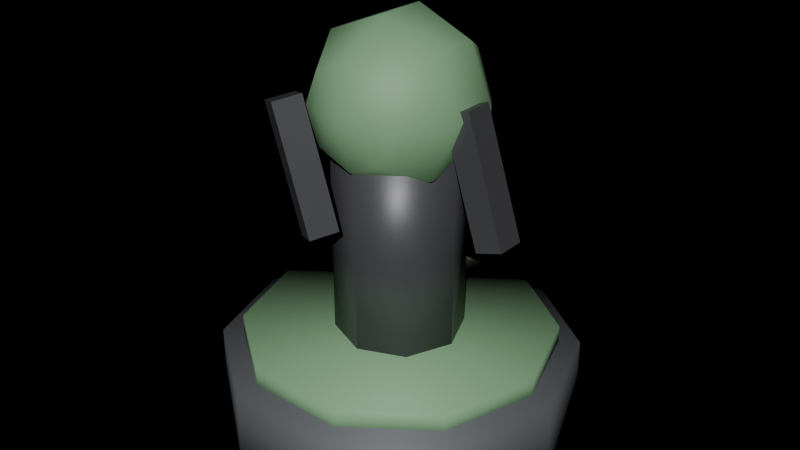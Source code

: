 # Source: dep_field.blend  (saved by Blender 4.2.68; exported with 4.5.12 LTS)
import bpy
from mathutils import Matrix  # noqa: F401  (used for matrix-valued properties, if any)

bpy.ops.wm.read_factory_settings(use_empty=True)
scene = bpy.context.scene
scene.name = 'Scene'

# ---- materials (node trees are filled in below, after node groups)
mat_ns_body_dark = bpy.data.materials.new('ns_body_dark')
mat_ns_energy_lime = bpy.data.materials.new('ns_energy_lime')
mat_ns_trim = bpy.data.materials.new('ns_trim')

# ---- material node trees
mat_ns_body_dark.use_nodes = True; mat_ns_body_dark.node_tree.nodes.clear()
_N = mat_ns_body_dark.node_tree.nodes; _L = mat_ns_body_dark.node_tree.links
n0 = _N.new('ShaderNodeBsdfPrincipled'); n0.name = 'Principled BSDF'; n0.location = (10, 300)
n0.inputs[0].default_value = (0.13, 0.14, 0.15, 1.0)
n0.inputs[1].default_value = 0.18
n0.inputs[2].default_value = 0.62
n1 = _N.new('ShaderNodeOutputMaterial'); n1.name = 'Material Output'; n1.location = (300, 300)
_L.new(n0.outputs[0], n1.inputs[0])
n1.is_active_output = True
mat_ns_energy_lime.use_nodes = True; mat_ns_energy_lime.node_tree.nodes.clear()
_N = mat_ns_energy_lime.node_tree.nodes; _L = mat_ns_energy_lime.node_tree.links
n0 = _N.new('ShaderNodeBsdfPrincipled'); n0.name = 'Principled BSDF'; n0.location = (10, 300)
n0.inputs[0].default_value = (0.24, 0.45, 0.24, 1.0)
n0.inputs[1].default_value = 0.05
n0.inputs[2].default_value = 0.62
n1 = _N.new('ShaderNodeOutputMaterial'); n1.name = 'Material Output'; n1.location = (300, 300)
_L.new(n0.outputs[0], n1.inputs[0])
n1.is_active_output = True
mat_ns_trim.use_nodes = True; mat_ns_trim.node_tree.nodes.clear()
_N = mat_ns_trim.node_tree.nodes; _L = mat_ns_trim.node_tree.links
n0 = _N.new('ShaderNodeBsdfPrincipled'); n0.name = 'Principled BSDF'; n0.location = (10, 300)
n0.inputs[0].default_value = (0.09, 0.09, 0.1, 1.0)
n0.inputs[1].default_value = 0.3
n0.inputs[2].default_value = 0.44
n1 = _N.new('ShaderNodeOutputMaterial'); n1.name = 'Material Output'; n1.location = (300, 300)
_L.new(n0.outputs[0], n1.inputs[0])
n1.is_active_output = True

# ---- lights
light_neonsun = bpy.data.lights.new('NeonSun', 'SUN')
light_neonsun.energy = 3.0

# ---- meshes
me_dep_field_mesh = bpy.data.meshes.new('dep_field_mesh')
me_dep_field_mesh.from_pydata([(0.5, -1.574e-08, 0.24), (0.4045, -0.2939, 0.24), (0.1545, -0.4755, 0.24), (-0.1545, -0.4755, 0.24), (-0.4045, -0.2939, 0.24), (-0.5, -1.574e-08, 0.24), (-0.4045, 0.2939, 0.24), (-0.1545, 0.4755, 0.24), (0.1545, 0.4755, 0.24), (0.4045, 0.2939, 0.24), (0.5, 5.245e-09, 2.293e-16), (0.4045, -0.2939, -2.775e-08), (0.1545, -0.4755, -4.314e-08), (-0.1545, -0.4755, -4.314e-08), (-0.4045, -0.2939, -2.775e-08), (-0.5, 5.245e-09, 2.293e-16), (-0.4045, 0.2939, 2.775e-08), (-0.1545, 0.4755, 4.314e-08), (0.1545, 0.4755, 4.314e-08), (0.4045, 0.2939, 2.775e-08), (0.44, -1.399e-08, 0.29), (0.356, -0.2586, 0.29), (0.136, -0.4185, 0.29), (-0.136, -0.4185, 0.29), (-0.356, -0.2586, 0.29), (-0.44, -1.399e-08, 0.29), (-0.356, 0.2586, 0.29), (-0.136, 0.4185, 0.29), (0.136, 0.4185, 0.29), (0.356, 0.2586, 0.29), (0.44, -8.742e-09, 0.23), (0.356, -0.2586, 0.23), (0.136, -0.4185, 0.23), (-0.136, -0.4185, 0.23), (-0.356, -0.2586, 0.23), (-0.44, -8.742e-09, 0.23), (-0.356, 0.2586, 0.23), (-0.136, 0.4185, 0.23), (0.136, 0.4185, 0.23), (0.356, 0.2586, 0.23), (0.18, -5.027e-08, 0.85), (0.1273, -0.1273, 0.85), (1.102e-17, -0.18, 0.85), (-0.1273, -0.1273, 0.85), (-0.18, -5.027e-08, 0.85), (-0.1273, 0.1273, 0.85), (-3.307e-17, 0.18, 0.85), (0.1273, 0.1273, 0.85), (0.18, 2.186e-09, 0.25), (0.1273, -0.1273, 0.25), (1.102e-17, -0.18, 0.25), (-0.1273, -0.1273, 0.25), (-0.18, 2.186e-09, 0.25), (-0.1273, 0.1273, 0.25), (-3.307e-17, 0.18, 0.25), (0.1273, 0.1273, 0.25), (0.0, -0.24, 0.95), (0.1411, -0.1942, 0.95), (0.09975, -0.1942, 1.05), (8.638e-18, -0.1942, 1.091), (-0.09975, -0.1942, 1.05), (-0.1411, -0.1942, 0.95), (-0.09975, -0.1942, 0.8502), (-2.591e-17, -0.1942, 0.8089), (0.09975, -0.1942, 0.8502), (0.2283, -0.07416, 0.95), (0.1614, -0.07416, 1.111), (1.398e-17, -0.07416, 1.178), (-0.1614, -0.07416, 1.111), (-0.2283, -0.07416, 0.95), (-0.1614, -0.07416, 0.7886), (-4.193e-17, -0.07416, 0.7217), (0.1614, -0.07416, 0.7886), (0.2283, 0.07416, 0.95), (0.1614, 0.07416, 1.111), (1.398e-17, 0.07416, 1.178), (-0.1614, 0.07416, 1.111), (-0.2283, 0.07416, 0.95), (-0.1614, 0.07416, 0.7886), (-4.193e-17, 0.07416, 0.7217), (0.1614, 0.07416, 0.7886), (0.1411, 0.1942, 0.95), (0.09975, 0.1942, 1.05), (8.638e-18, 0.1942, 1.091), (-0.09975, 0.1942, 1.05), (-0.1411, 0.1942, 0.95), (-0.09975, 0.1942, 0.8502), (-2.591e-17, 0.1942, 0.8089), (0.09975, 0.1942, 0.8502), (0.0, 0.24, 0.95), (0.2776, 0.04, 0.6164), (0.3537, 0.04, 0.6412), (0.2424, 0.04, 0.9836), (0.1663, 0.04, 0.9588), (0.2776, -0.04, 0.6164), (0.3537, -0.04, 0.6412), (0.2424, -0.04, 0.9836), (0.1663, -0.04, 0.9588), (-0.02241, -0.2105, 0.6457), (-0.06045, -0.2798, 0.6333), (-0.1717, -0.2798, 0.9757), (-0.1337, -0.2105, 0.9881), (-0.0883, -0.1705, 0.6243), (-0.1263, -0.2398, 0.6119), (-0.2376, -0.2398, 0.9543), (-0.1995, -0.1705, 0.9667), (-0.0883, 0.1705, 0.6243), (-0.1263, 0.2398, 0.6119), (-0.2376, 0.2398, 0.9543), (-0.1995, 0.1705, 0.9667), (-0.02241, 0.2105, 0.6457), (-0.06045, 0.2798, 0.6333), (-0.1717, 0.2798, 0.9757), (-0.1337, 0.2105, 0.9881)], [], [(0, 1, 11, 10), (1, 2, 12, 11), (2, 3, 13, 12), (3, 4, 14, 13), (4, 5, 15, 14), (5, 6, 16, 15), (6, 7, 17, 16), (7, 8, 18, 17), (8, 9, 19, 18), (9, 0, 10, 19), (9, 8, 7, 6, 5, 4, 3, 2, 1, 0), (10, 11, 12, 13, 14, 15, 16, 17, 18, 19), (20, 21, 31, 30), (21, 22, 32, 31), (22, 23, 33, 32), (23, 24, 34, 33), (24, 25, 35, 34), (25, 26, 36, 35), (26, 27, 37, 36), (27, 28, 38, 37), (28, 29, 39, 38), (29, 20, 30, 39), (29, 28, 27, 26, 25, 24, 23, 22, 21, 20), (30, 31, 32, 33, 34, 35, 36, 37, 38, 39), (40, 41, 49, 48), (41, 42, 50, 49), (42, 43, 51, 50), (43, 44, 52, 51), (44, 45, 53, 52), (45, 46, 54, 53), (46, 47, 55, 54), (47, 40, 48, 55), (47, 46, 45, 44, 43, 42, 41, 40), (48, 49, 50, 51, 52, 53, 54, 55), (56, 57, 58), (56, 58, 59), (56, 59, 60), (56, 60, 61), (56, 61, 62), (56, 62, 63), (56, 63, 64), (56, 64, 57), (57, 65, 66, 58), (58, 66, 67, 59), (59, 67, 68, 60), (60, 68, 69, 61), (61, 69, 70, 62), (62, 70, 71, 63), (63, 71, 72, 64), (64, 72, 65, 57), (65, 73, 74, 66), (66, 74, 75, 67), (67, 75, 76, 68), (68, 76, 77, 69), (69, 77, 78, 70), (70, 78, 79, 71), (71, 79, 80, 72), (72, 80, 73, 65), (73, 81, 82, 74), (74, 82, 83, 75), (75, 83, 84, 76), (76, 84, 85, 77), (77, 85, 86, 78), (78, 86, 87, 79), (79, 87, 88, 80), (80, 88, 81, 73), (89, 82, 81), (89, 83, 82), (89, 84, 83), (89, 85, 84), (89, 86, 85), (89, 87, 86), (89, 88, 87), (89, 81, 88), (90, 91, 92, 93), (94, 97, 96, 95), (90, 94, 95, 91), (92, 96, 97, 93), (90, 93, 97, 94), (91, 95, 96, 92), (98, 99, 100, 101), (102, 105, 104, 103), (98, 102, 103, 99), (100, 104, 105, 101), (98, 101, 105, 102), (99, 103, 104, 100), (106, 107, 108, 109), (110, 113, 112, 111), (106, 110, 111, 107), (108, 112, 113, 109), (106, 109, 113, 110), (107, 111, 112, 108)])
me_dep_field_mesh.polygons.foreach_set('use_smooth', [1, 1, 1, 1, 1, 1, 1, 1, 1, 1, 1, 1, 1, 1, 1, 1, 1, 1, 1, 1, 1, 1, 1, 1, 1, 1, 1, 1, 1, 1, 1, 1, 1, 1, 1, 1, 1, 1, 1, 1, 1, 1, 1, 1, 1, 1, 1, 1, 1, 1, 1, 1, 1, 1, 1, 1, 1, 1, 1, 1, 1, 1, 1, 1, 1, 1, 1, 1, 1, 1, 1, 1, 1, 1, 0, 0, 0, 0, 0, 0, 0, 0, 0, 0, 0, 0, 0, 0, 0, 0, 0, 0])
me_dep_field_mesh.polygons.foreach_set('material_index', [0, 0, 0, 0, 0, 0, 0, 0, 0, 0, 0, 0, 1, 1, 1, 1, 1, 1, 1, 1, 1, 1, 1, 1, 2, 2, 2, 2, 2, 2, 2, 2, 2, 2, 1, 1, 1, 1, 1, 1, 1, 1, 1, 1, 1, 1, 1, 1, 1, 1, 1, 1, 1, 1, 1, 1, 1, 1, 1, 1, 1, 1, 1, 1, 1, 1, 1, 1, 1, 1, 1, 1, 1, 1, 2, 2, 2, 2, 2, 2, 2, 2, 2, 2, 2, 2, 2, 2, 2, 2, 2, 2])
_uv = me_dep_field_mesh.uv_layers.new(name='UVMap')
_uv.uv.foreach_set('vector', [0.98, 0.5, 0.98, 1.088, 0.5, 1.088, 0.5, 0.5, 1.309, 0.98, 0.809, 0.98, 0.809, 0.5, 1.309, 0.5, 0.809, 0.98, 0.191, 0.98, 0.191, 0.5, 0.809, 0.5, 0.191, 0.98, -0.309, 0.98, -0.309, 0.5, 0.191, 0.5, 0.98, 1.088, 0.98, 0.5, 0.5, 0.5, 0.5, 1.088, 0.98, 0.5, 0.98, -0.08779, 0.5, -0.08779, 0.5, 0.5, -0.309, 0.98, 0.191, 0.98, 0.191, 0.5, -0.309, 0.5, 0.191, 0.98, 0.809, 0.98, 0.809, 0.5, 0.191, 0.5, 0.809, 0.98, 1.309, 0.98, 1.309, 0.5, 0.809, 0.5, 0.98, -0.08779, 0.98, 0.5, 0.5, 0.5, 0.5, -0.08779, 1.309, -0.08779, 0.809, -0.4511, 0.191, -0.4511, -0.309, -0.08779, -0.5, 0.5, -0.309, 1.088, 0.191, 1.451, 0.809, 1.451, 1.309, 1.088, 1.5, 0.5, 1.5, 0.5, 1.309, 1.088, 0.809, 1.451, 0.191, 1.451, -0.309, 1.088, -0.5, 0.5, -0.309, -0.08779, 0.191, -0.4511, 0.809, -0.4511, 1.309, -0.08779, 1.08, 0.5, 1.08, 1.017, 0.96, 1.017, 0.96, 0.5, 1.212, 1.08, 0.7719, 1.08, 0.7719, 0.96, 1.212, 0.96, 0.7719, 1.08, 0.2281, 1.08, 0.2281, 0.96, 0.7719, 0.96, 0.2281, 1.08, -0.2119, 1.08, -0.2119, 0.96, 0.2281, 0.96, 1.08, 1.017, 1.08, 0.5, 0.96, 0.5, 0.96, 1.017, 1.08, 0.5, 1.08, -0.01725, 0.96, -0.01725, 0.96, 0.5, -0.2119, 1.08, 0.2281, 1.08, 0.2281, 0.96, -0.2119, 0.96, 0.2281, 1.08, 0.7719, 1.08, 0.7719, 0.96, 0.2281, 0.96, 0.7719, 1.08, 1.212, 1.08, 1.212, 0.96, 0.7719, 0.96, 1.08, -0.01725, 1.08, 0.5, 0.96, 0.5, 0.96, -0.01725, 1.212, -0.01725, 0.7719, -0.3369, 0.2281, -0.3369, -0.2119, -0.01725, -0.38, 0.5, -0.2119, 1.017, 0.2281, 1.337, 0.7719, 1.337, 1.212, 1.017, 1.38, 0.5, 1.38, 0.5, 1.212, 1.017, 0.7719, 1.337, 0.2281, 1.337, -0.2119, 1.017, -0.38, 0.5, -0.2119, -0.01725, 0.2281, -0.3369, 0.7719, -0.3369, 1.212, -0.01725, 2.2, 0.5, 2.2, 0.7546, 1.0, 0.7546, 1.0, 0.5, 0.7546, 2.2, 0.5, 2.2, 0.5, 1.0, 0.7546, 1.0, 0.5, 2.2, 0.2454, 2.2, 0.2454, 1.0, 0.5, 1.0, 2.2, 0.7546, 2.2, 0.5, 1.0, 0.5, 1.0, 0.7546, 2.2, 0.5, 2.2, 0.2454, 1.0, 0.2454, 1.0, 0.5, 0.2454, 2.2, 0.5, 2.2, 0.5, 1.0, 0.2454, 1.0, 0.5, 2.2, 0.7546, 2.2, 0.7546, 1.0, 0.5, 1.0, 2.2, 0.2454, 2.2, 0.5, 1.0, 0.5, 1.0, 0.2454, 0.7546, 0.2454, 0.5, 0.14, 0.2454, 0.2454, 0.14, 0.5, 0.2454, 0.7546, 0.5, 0.86, 0.7546, 0.7546, 0.86, 0.5, 0.86, 0.5, 0.7546, 0.7546, 0.5, 0.86, 0.2454, 0.7546, 0.14, 0.5, 0.2454, 0.2454, 0.5, 0.14, 0.7546, 0.2454, 0.5, 2.4, 0.7821, 2.4, 0.6995, 2.6, 0.5, 2.4, 0.6995, 2.6, 0.5, 2.682, 0.5, 2.4, 0.5, 2.682, 0.3005, 2.6, 0.5, 2.4, 0.3005, 2.6, 0.2179, 2.4, 0.5, 2.4, 0.2179, 2.4, 0.3005, 2.2, 0.5, 2.4, 0.3005, 2.2, 0.5, 2.118, 0.5, 2.4, 0.5, 2.118, 0.6995, 2.2, 0.5, 2.4, 0.6995, 2.2, 0.7821, 2.4, 2.4, 0.8883, 2.4, 0.6483, 2.723, 0.6483, 2.6, 0.8883, 0.6995, 0.8883, 0.8228, 0.6483, 0.5, 0.6483, 0.5, 0.8883, 0.5, 0.8883, 0.5, 0.6483, 0.1772, 0.6483, 0.3005, 0.8883, 2.6, 0.8883, 2.723, 0.6483, 2.4, 0.6483, 2.4, 0.8883, 2.4, 0.8883, 2.4, 0.6483, 2.077, 0.6483, 2.2, 0.8883, 0.3005, 0.8883, 0.1772, 0.6483, 0.5, 0.6483, 0.5, 0.8883, 0.5, 0.8883, 0.5, 0.6483, 0.8228, 0.6483, 0.6995, 0.8883, 2.2, 0.8883, 2.077, 0.6483, 2.4, 0.6483, 2.4, 0.8883, 2.4, 0.6483, 2.4, 0.3517, 2.723, 0.3517, 2.723, 0.6483, 0.8228, 0.6483, 0.8228, 0.3517, 0.5, 0.3517, 0.5, 0.6483, 0.5, 0.6483, 0.5, 0.3517, 0.1772, 0.3517, 0.1772, 0.6483, 2.723, 0.6483, 2.723, 0.3517, 2.4, 0.3517, 2.4, 0.6483, 2.4, 0.6483, 2.4, 0.3517, 2.077, 0.3517, 2.077, 0.6483, 0.1772, 0.6483, 0.1772, 0.3517, 0.5, 0.3517, 0.5, 0.6483, 0.5, 0.6483, 0.5, 0.3517, 0.8228, 0.3517, 0.8228, 0.6483, 2.077, 0.6483, 2.077, 0.3517, 2.4, 0.3517, 2.4, 0.6483, 2.4, 0.3517, 2.4, 0.1117, 2.6, 0.1117, 2.723, 0.3517, 0.8228, 0.3517, 0.6995, 0.1117, 0.5, 0.1117, 0.5, 0.3517, 0.5, 0.3517, 0.5, 0.1117, 0.3005, 0.1117, 0.1772, 0.3517, 2.723, 0.3517, 2.6, 0.1117, 2.4, 0.1117, 2.4, 0.3517, 2.4, 0.3517, 2.4, 0.1117, 2.2, 0.1117, 2.077, 0.3517, 0.1772, 0.3517, 0.3005, 0.1117, 0.5, 0.1117, 0.5, 0.3517, 0.5, 0.3517, 0.5, 0.1117, 0.6995, 0.1117, 0.8228, 0.3517, 2.077, 0.3517, 2.2, 0.1117, 2.4, 0.1117, 2.4, 0.3517, 0.5, 2.4, 0.6995, 2.6, 0.7821, 2.4, 0.5, 2.4, 0.5, 2.682, 0.6995, 2.6, 0.5, 2.4, 0.3005, 2.6, 0.5, 2.682, 0.5, 2.4, 0.2179, 2.4, 0.3005, 2.6, 0.5, 2.4, 0.3005, 2.2, 0.2179, 2.4, 0.5, 2.4, 0.5, 2.118, 0.3005, 2.2, 0.5, 2.4, 0.6995, 2.2, 0.5, 2.118, 0.5, 2.4, 0.7821, 2.4, 0.6995, 2.2, 1.055, 1.733, 1.207, 1.782, 0.9848, 2.467, 0.8327, 2.418, 1.055, 1.733, 0.8327, 2.418, 0.9848, 2.467, 1.207, 1.782, 1.055, 0.42, 1.055, 0.58, 1.207, 0.58, 1.207, 0.42, 0.9848, 0.42, 0.9848, 0.58, 0.8327, 0.58, 0.8327, 0.42, 1.733, 0.42, 2.418, 0.42, 2.418, 0.58, 1.733, 0.58, 1.782, 0.42, 1.782, 0.58, 2.467, 0.58, 2.467, 0.42, 1.791, 0.9211, 1.767, 1.06, 2.451, 1.06, 2.476, 0.9211, 1.749, 0.8411, 2.433, 0.8411, 2.409, 0.9796, 1.724, 0.9796, 0.4552, 0.9211, 0.3234, 0.8411, 0.2473, 0.9796, 0.3791, 1.06, 0.1566, 1.06, 0.02482, 0.9796, 0.1009, 0.8411, 0.2327, 0.9211, 0.4552, 1.791, 0.2327, 2.476, 0.1009, 2.433, 0.3234, 1.749, 0.3791, 1.767, 0.2473, 1.724, 0.02482, 2.409, 0.1566, 2.451, 1.749, 0.1589, 1.724, 0.02038, 2.409, 0.02038, 2.433, 0.1589, 1.791, 0.07895, 2.476, 0.07895, 2.451, -0.05962, 1.767, -0.05962, 0.3234, 0.1589, 0.4552, 0.07895, 0.3791, -0.05962, 0.2473, 0.02038, 0.02482, 0.02038, 0.1566, -0.05962, 0.2327, 0.07895, 0.1009, 0.1589, 0.3234, 1.749, 0.1009, 2.433, 0.2327, 2.476, 0.4552, 1.791, 0.2473, 1.724, 0.3791, 1.767, 0.1566, 2.451, 0.02482, 2.409])
me_dep_field_mesh.materials.append(mat_ns_body_dark)
me_dep_field_mesh.materials.append(mat_ns_energy_lime)
me_dep_field_mesh.materials.append(mat_ns_trim)
me_dep_field_mesh.update()

# ---- objects
ob_neonsun = bpy.data.objects.new('NeonSun', light_neonsun)
ob_dep_field = bpy.data.objects.new('dep_field', me_dep_field_mesh)

# ---- transforms, parenting, visibility, modifiers, constraints
ob_neonsun.location = (0.0, 0.0, 0.0)
ob_neonsun.rotation_euler = (0.9599, 0.0, 0.6109)
ob_dep_field.location = (0.0, 0.0, 0.0)

# ---- collection membership
scene.collection.objects.link(ob_neonsun)
scene.collection.objects.link(ob_dep_field)

# ---- scene / render settings (as saved in the file)
scene.frame_start = 1; scene.frame_end = 250; scene.frame_set(1)
scene.render.engine = 'BLENDER_EEVEE_NEXT'
bpy.context.view_layer.update()

# ---- added for rendering (the .blend has no active camera): camera
cam_auto = bpy.data.cameras.new('AutoCamera')
cam_auto.lens = 50.0
cam_auto.sensor_width = 36.0
cam_auto.clip_end = 1000.0
ob_auto_camera = bpy.data.objects.new('AutoCamera', cam_auto)
scene.collection.objects.link(ob_auto_camera)
ob_auto_camera.location = (1.67892, -2.0147, 1.93226)
ob_auto_camera.rotation_euler = (1.09748, -7.21219e-08, 0.694738)
scene.camera = ob_auto_camera
bpy.context.view_layer.update()
